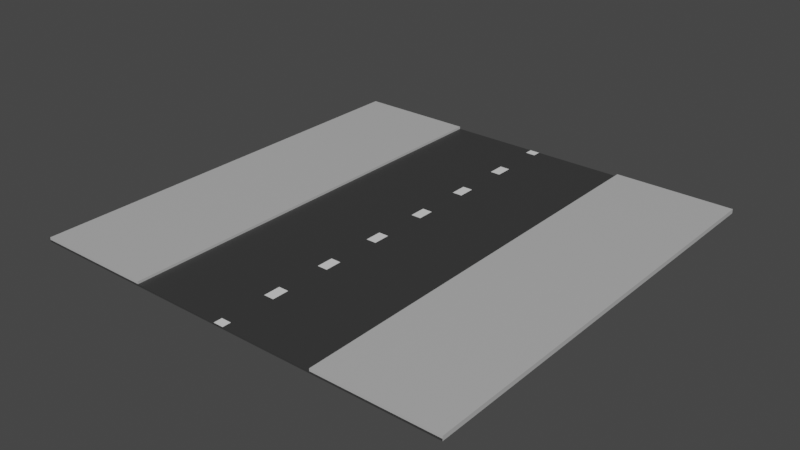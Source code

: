 # Source: StraightRoad.blend  (saved by Blender 2.91.10; exported with 4.5.12 LTS)
import bpy
from mathutils import Matrix  # noqa: F401  (used for matrix-valued properties, if any)

bpy.ops.wm.read_factory_settings(use_empty=True)
scene = bpy.context.scene
scene.name = 'Scene'

# ---- collections
col_collection = bpy.data.collections.new('Collection'); scene.collection.children.link(col_collection)

# ---- materials (node trees are filled in below, after node groups)
mat_material_004 = bpy.data.materials.new('Material.004')
mat_material_004.use_transparent_shadow = False
mat_material_005 = bpy.data.materials.new('Material.005')
mat_material_005.use_transparent_shadow = False
mat_material_006 = bpy.data.materials.new('Material.006')
mat_material_006.use_transparent_shadow = False

# ---- material node trees
mat_material_004.use_nodes = True; mat_material_004.node_tree.nodes.clear()
_N = mat_material_004.node_tree.nodes; _L = mat_material_004.node_tree.links
n0 = _N.new('ShaderNodeBsdfPrincipled'); n0.name = 'Principled BSDF'; n0.location = (10, 300)
n0.distribution = 'GGX'
n0.subsurface_method = 'BURLEY'
n0.inputs[0].default_value = (0.03968, 0.03968, 0.03968, 1.0)
n0.inputs[3].default_value = 1.45
n0.inputs[27].default_value = (0.0, 0.0, 0.0, 1.0)
n0.inputs[28].default_value = 1.0
n1 = _N.new('ShaderNodeOutputMaterial'); n1.name = 'Material Output'; n1.location = (300, 300)
_L.new(n0.outputs[0], n1.inputs[0])
n1.is_active_output = True
mat_material_005.use_nodes = True; mat_material_005.node_tree.nodes.clear()
_N = mat_material_005.node_tree.nodes; _L = mat_material_005.node_tree.links
n0 = _N.new('ShaderNodeBsdfPrincipled'); n0.name = 'Principled BSDF'; n0.location = (10, 300)
n0.distribution = 'GGX'
n0.subsurface_method = 'BURLEY'
n0.inputs[0].default_value = (0.477, 0.477, 0.477, 1.0)
n0.inputs[3].default_value = 1.45
n0.inputs[27].default_value = (0.0, 0.0, 0.0, 1.0)
n0.inputs[28].default_value = 1.0
n1 = _N.new('ShaderNodeOutputMaterial'); n1.name = 'Material Output'; n1.location = (300, 300)
_L.new(n0.outputs[0], n1.inputs[0])
n1.is_active_output = True
mat_material_006.use_nodes = True; mat_material_006.node_tree.nodes.clear()
_N = mat_material_006.node_tree.nodes; _L = mat_material_006.node_tree.links
n0 = _N.new('ShaderNodeBsdfPrincipled'); n0.name = 'Principled BSDF'; n0.location = (10, 300)
n0.distribution = 'GGX'
n0.subsurface_method = 'BURLEY'
n0.inputs[3].default_value = 1.45
n0.inputs[27].default_value = (0.0, 0.0, 0.0, 1.0)
n0.inputs[28].default_value = 1.0
n1 = _N.new('ShaderNodeOutputMaterial'); n1.name = 'Material Output'; n1.location = (300, 300)
_L.new(n0.outputs[0], n1.inputs[0])
n1.is_active_output = True

# ---- world
world_world = bpy.data.worlds.new('World'); scene.world = world_world
world_world.use_nodes = True; world_world.node_tree.nodes.clear()
_N = world_world.node_tree.nodes; _L = world_world.node_tree.links
n0 = _N.new('ShaderNodeOutputWorld'); n0.name = 'World Output'; n0.location = (300, 300)
n1 = _N.new('ShaderNodeBackground'); n1.name = 'Background'; n1.location = (10, 300)
n1.inputs[0].default_value = (0.05088, 0.05088, 0.05088, 1.0)
_L.new(n1.outputs[0], n0.inputs[0])
n0.is_active_output = True
world_world.color = (0.05088, 0.05088, 0.05088)
world_world.use_sun_shadow = False
world_world.sun_shadow_jitter_overblur = 0.0

# ---- meshes
me_cube = bpy.data.meshes.new('Cube')
me_cube.from_pydata([(-9.0, -9.0, -0.0397), (-9.0, -9.0, 0.0397), (-9.0, 9.0, -0.0397), (-9.0, 9.0, 0.0397), (9.0, -9.0, -0.0397), (9.0, -9.0, 0.0397), (9.0, 9.0, -0.0397), (9.0, 9.0, 0.0397), (-4.0, 9.0, -0.0397), (-4.0, -9.0, 0.0397), (-4.0, 9.0, 0.0397), (-4.0, -9.0, -0.0397), (4.0, 9.0, 0.0397), (4.0, -9.0, -0.0397), (4.0, 9.0, -0.0397), (4.0, -9.0, 0.0397), (-9.0, -9.0, 0.1397), (-9.0, 9.0, 0.1397), (4.0, 9.0, 0.1397), (9.0, 9.0, 0.1397), (9.0, -9.0, 0.1397), (-4.0, -9.0, 0.1397), (-4.0, 9.0, 0.1397), (4.0, -9.0, 0.1397), (0.2105, -9.0, -0.0397), (-0.2105, -9.0, -0.0397), (-0.2105, 9.0, 0.0397), (0.2105, 9.0, 0.0397), (0.2105, -9.0, 0.0397), (-0.2105, -9.0, 0.0397), (-0.2105, 9.0, -0.0397), (0.2105, 9.0, -0.0397), (-9.0, 6.079, -0.0397), (-9.0, 6.779, -0.0397), (-9.0, 3.507, -0.0397), (-9.0, 4.207, -0.0397), (-9.0, 0.9357, -0.0397), (-9.0, 1.636, -0.0397), (-9.0, -1.636, -0.0397), (-9.0, -0.9357, -0.0397), (-9.0, -4.207, -0.0397), (-9.0, -3.507, -0.0397), (-9.0, -6.779, -0.0397), (-9.0, -6.079, -0.0397), (-9.0, -6.079, 0.0397), (-9.0, -6.779, 0.0397), (-9.0, -3.507, 0.0397), (-9.0, -4.207, 0.0397), (-9.0, -0.9357, 0.0397), (-9.0, -1.636, 0.0397), (-9.0, 1.636, 0.0397), (-9.0, 0.9357, 0.0397), (-9.0, 4.207, 0.0397), (-9.0, 3.507, 0.0397), (-9.0, 6.779, 0.0397), (-9.0, 6.079, 0.0397), (9.0, -6.079, -0.0397), (9.0, -6.779, -0.0397), (9.0, -3.507, -0.0397), (9.0, -4.207, -0.0397), (9.0, -0.9357, -0.0397), (9.0, -1.636, -0.0397), (9.0, 1.636, -0.0397), (9.0, 0.9357, -0.0397), (9.0, 4.207, -0.0397), (9.0, 3.507, -0.0397), (9.0, 6.779, -0.0397), (9.0, 6.079, -0.0397), (9.0, 6.079, 0.0397), (9.0, 6.779, 0.0397), (9.0, 3.507, 0.0397), (9.0, 4.207, 0.0397), (9.0, 0.9357, 0.0397), (9.0, 1.636, 0.0397), (9.0, -1.636, 0.0397), (9.0, -0.9357, 0.0397), (9.0, -4.207, 0.0397), (9.0, -3.507, 0.0397), (9.0, -6.779, 0.0397), (9.0, -6.079, 0.0397), (-4.0, 6.079, -0.0397), (-4.0, 6.779, -0.0397), (-4.0, 3.507, -0.0397), (-4.0, 4.207, -0.0397), (-4.0, 0.9357, -0.0397), (-4.0, 1.636, -0.0397), (-4.0, -1.636, -0.0397), (-4.0, -0.9357, -0.0397), (-4.0, -4.207, -0.0397), (-4.0, -3.507, -0.0397), (-4.0, -6.779, -0.0397), (-4.0, -6.079, -0.0397), (-4.0, 6.079, 0.0397), (-4.0, 6.779, 0.0397), (-4.0, 3.507, 0.0397), (-4.0, 4.207, 0.0397), (-4.0, 0.9357, 0.0397), (-4.0, 1.636, 0.0397), (-4.0, -1.636, 0.0397), (-4.0, -0.9357, 0.0397), (-4.0, -4.207, 0.0397), (-4.0, -3.507, 0.0397), (-4.0, -6.779, 0.0397), (-4.0, -6.079, 0.0397), (4.0, 6.779, 0.0397), (4.0, 6.079, 0.0397), (4.0, 4.207, 0.0397), (4.0, 3.507, 0.0397), (4.0, 1.636, 0.0397), (4.0, 0.9357, 0.0397), (4.0, -0.9357, 0.0397), (4.0, -1.636, 0.0397), (4.0, -3.507, 0.0397), (4.0, -4.207, 0.0397), (4.0, -6.079, 0.0397), (4.0, -6.779, 0.0397), (4.0, 6.779, -0.0397), (4.0, 6.079, -0.0397), (4.0, 4.207, -0.0397), (4.0, 3.507, -0.0397), (4.0, 1.636, -0.0397), (4.0, 0.9357, -0.0397), (4.0, -0.9357, -0.0397), (4.0, -1.636, -0.0397), (4.0, -3.507, -0.0397), (4.0, -4.207, -0.0397), (4.0, -6.079, -0.0397), (4.0, -6.779, -0.0397), (-9.0, -6.779, 0.1397), (-9.0, -6.079, 0.1397), (-9.0, -4.207, 0.1397), (-9.0, -3.507, 0.1397), (-9.0, -1.636, 0.1397), (-9.0, -0.9357, 0.1397), (-9.0, 0.9357, 0.1397), (-9.0, 1.636, 0.1397), (-9.0, 3.507, 0.1397), (-9.0, 4.207, 0.1397), (-9.0, 6.079, 0.1397), (-9.0, 6.779, 0.1397), (9.0, 6.079, 0.1397), (9.0, 6.779, 0.1397), (9.0, 3.507, 0.1397), (9.0, 4.207, 0.1397), (9.0, 0.9357, 0.1397), (9.0, 1.636, 0.1397), (9.0, -1.636, 0.1397), (9.0, -0.9357, 0.1397), (9.0, -4.207, 0.1397), (9.0, -3.507, 0.1397), (9.0, -6.779, 0.1397), (9.0, -6.079, 0.1397), (-4.0, 6.779, 0.1397), (-4.0, 6.079, 0.1397), (-4.0, 4.207, 0.1397), (-4.0, 3.507, 0.1397), (-4.0, 1.636, 0.1397), (-4.0, 0.9357, 0.1397), (-4.0, -0.9357, 0.1397), (-4.0, -1.636, 0.1397), (-4.0, -3.507, 0.1397), (-4.0, -4.207, 0.1397), (-4.0, -6.079, 0.1397), (-4.0, -6.779, 0.1397), (4.0, 6.079, 0.1397), (4.0, 6.779, 0.1397), (4.0, 3.507, 0.1397), (4.0, 4.207, 0.1397), (4.0, 0.9357, 0.1397), (4.0, 1.636, 0.1397), (4.0, -1.636, 0.1397), (4.0, -0.9357, 0.1397), (4.0, -4.207, 0.1397), (4.0, -3.507, 0.1397), (4.0, -6.779, 0.1397), (4.0, -6.079, 0.1397), (-0.2105, -6.779, -0.0397), (-0.2105, -6.079, -0.0397), (-0.2105, -4.207, -0.0397), (-0.2105, -3.507, -0.0397), (-0.2105, -1.636, -0.0397), (-0.2105, -0.9357, -0.0397), (-0.2105, 0.9357, -0.0397), (-0.2105, 1.636, -0.0397), (-0.2105, 3.507, -0.0397), (-0.2105, 4.207, -0.0397), (-0.2105, 6.079, -0.0397), (-0.2105, 6.779, -0.0397), (0.2105, 6.779, -0.0397), (0.2105, 6.079, -0.0397), (0.2105, 4.207, -0.0397), (0.2105, 3.507, -0.0397), (0.2105, 1.636, -0.0397), (0.2105, 0.9357, -0.0397), (0.2105, -0.9357, -0.0397), (0.2105, -1.636, -0.0397), (0.2105, -3.507, -0.0397), (0.2105, -4.207, -0.0397), (0.2105, -6.079, -0.0397), (0.2105, -6.779, -0.0397), (0.2105, -6.779, 0.0397), (0.2105, -6.079, 0.0397), (0.2105, -4.207, 0.0397), (0.2105, -3.507, 0.0397), (0.2105, -1.636, 0.0397), (0.2105, -0.9357, 0.0397), (0.2105, 0.9357, 0.0397), (0.2105, 1.636, 0.0397), (0.2105, 3.507, 0.0397), (0.2105, 4.207, 0.0397), (0.2105, 6.079, 0.0397), (0.2105, 6.779, 0.0397), (-0.2105, 6.779, 0.0397), (-0.2105, 6.079, 0.0397), (-0.2105, 4.207, 0.0397), (-0.2105, 3.507, 0.0397), (-0.2105, 1.636, 0.0397), (-0.2105, 0.9357, 0.0397), (-0.2105, -0.9357, 0.0397), (-0.2105, -1.636, 0.0397), (-0.2105, -3.507, 0.0397), (-0.2105, -4.207, 0.0397), (-0.2105, -6.079, 0.0397), (-0.2105, -6.779, 0.0397), (-9.0, 8.648, -0.0397), (-4.0, 8.648, -0.0397), (-9.0, 8.648, 0.0397), (-9.0, 8.648, 0.1397), (9.0, 8.648, -0.0397), (9.0, 8.648, 0.0397), (4.0, 8.648, -0.0397), (9.0, 8.648, 0.1397), (-0.2105, 8.648, -0.0397), (-4.0, 8.648, 0.0397), (-0.2105, 8.648, 0.0397), (-4.0, 8.648, 0.1397), (0.2105, 8.648, 0.0397), (4.0, 8.648, 0.0397), (4.0, 8.648, 0.1397), (0.2105, 8.648, -0.0397), (-9.0, -8.648, -0.0397), (-9.0, -8.648, 0.0397), (-4.0, -8.648, -0.0397), (-9.0, -8.648, 0.1397), (4.0, -8.648, -0.0397), (9.0, -8.648, -0.0397), (9.0, -8.648, 0.0397), (9.0, -8.648, 0.1397), (-0.2105, -8.648, -0.0397), (-4.0, -8.648, 0.0397), (-4.0, -8.648, 0.1397), (-0.2105, -8.648, 0.0397), (4.0, -8.648, 0.0397), (4.0, -8.648, 0.1397), (0.2105, -8.648, 0.0397), (0.2105, -8.648, -0.0397)], [], [(37, 50, 53, 34), (14, 12, 7, 6), (61, 74, 77, 58), (11, 9, 1, 0), (59, 76, 79, 56), (71, 68, 140, 143), (250, 243, 16, 21), (15, 28, 24, 13), (236, 211, 104, 237), (2, 3, 10, 8), (241, 1, 16, 243), (233, 93, 212, 234), (4, 5, 15, 13), (7, 12, 18, 19), (10, 26, 30, 8), (230, 116, 188, 239), (161, 130, 129, 162), (248, 176, 199, 255), (92, 95, 214, 213), (47, 44, 129, 130), (254, 28, 15, 252), (10, 3, 17, 22), (1, 9, 21, 16), (15, 5, 20, 23), (27, 12, 14, 31), (254, 200, 223, 251), (29, 25, 24, 28), (27, 31, 30, 26), (29, 9, 11, 25), (201, 202, 221, 222), (203, 204, 219, 220), (205, 206, 217, 218), (207, 208, 215, 216), (209, 210, 213, 214), (236, 27, 26, 234), (177, 178, 197, 198), (179, 180, 195, 196), (181, 182, 193, 194), (183, 184, 191, 192), (185, 186, 189, 190), (232, 30, 31, 239), (210, 209, 106, 105), (237, 104, 165, 238), (206, 205, 110, 109), (204, 203, 112, 111), (202, 201, 114, 113), (252, 15, 23, 253), (244, 245, 4, 13), (226, 54, 139, 227), (55, 52, 137, 138), (53, 50, 135, 136), (51, 48, 133, 134), (49, 46, 131, 132), (249, 9, 29, 251), (249, 102, 163, 250), (100, 103, 222, 221), (98, 101, 220, 219), (96, 99, 218, 217), (94, 97, 216, 215), (140, 164, 167, 143), (142, 166, 169, 145), (144, 168, 171, 147), (146, 170, 173, 149), (148, 172, 175, 151), (247, 253, 23, 20), (231, 238, 165, 141), (235, 227, 139, 152), (153, 138, 137, 154), (155, 136, 135, 156), (157, 134, 133, 158), (159, 132, 131, 160), (105, 106, 167, 164), (208, 207, 108, 107), (107, 108, 169, 166), (109, 110, 171, 168), (111, 112, 173, 170), (113, 114, 175, 172), (186, 185, 83, 80), (184, 183, 85, 82), (182, 181, 87, 84), (180, 179, 89, 86), (178, 177, 91, 88), (248, 25, 11, 242), (35, 52, 55, 32), (224, 226, 3, 2), (39, 48, 51, 36), (41, 46, 49, 38), (43, 44, 47, 40), (240, 241, 45, 42), (233, 10, 22, 235), (95, 92, 153, 154), (97, 94, 155, 156), (99, 96, 157, 158), (101, 98, 159, 160), (103, 100, 161, 162), (117, 118, 190, 189), (119, 120, 192, 191), (121, 122, 194, 193), (123, 124, 196, 195), (125, 126, 198, 197), (244, 13, 24, 255), (232, 187, 81, 225), (246, 78, 150, 247), (79, 76, 148, 151), (77, 74, 146, 149), (75, 72, 144, 147), (73, 70, 142, 145), (229, 7, 19, 231), (228, 229, 69, 66), (67, 68, 71, 64), (65, 70, 73, 62), (63, 72, 75, 60), (245, 246, 5, 4), (230, 228, 66, 116), (117, 67, 64, 118), (119, 65, 62, 120), (121, 63, 60, 122), (123, 61, 58, 124), (125, 59, 56, 126), (240, 242, 11, 0), (40, 88, 91, 43), (38, 86, 89, 41), (36, 84, 87, 39), (34, 82, 85, 37), (32, 80, 83, 35), (201, 222, 223, 200), (203, 220, 221, 202), (205, 218, 219, 204), (207, 216, 217, 206), (209, 214, 215, 208), (211, 212, 213, 210), (177, 198, 199, 176), (179, 196, 197, 178), (181, 194, 195, 180), (183, 192, 193, 182), (185, 190, 191, 184), (187, 188, 189, 186), (105, 164, 165, 104), (107, 166, 167, 106), (109, 168, 169, 108), (111, 170, 171, 110), (113, 172, 173, 112), (115, 174, 175, 114), (55, 138, 139, 54), (53, 136, 137, 52), (51, 134, 135, 50), (49, 132, 133, 48), (47, 130, 131, 46), (45, 128, 129, 44), (103, 162, 163, 102), (101, 160, 161, 100), (99, 158, 159, 98), (97, 156, 157, 96), (95, 154, 155, 94), (93, 152, 153, 92), (164, 140, 141, 165), (166, 142, 143, 167), (168, 144, 145, 169), (170, 146, 147, 171), (172, 148, 149, 173), (174, 150, 151, 175), (138, 153, 152, 139), (136, 155, 154, 137), (134, 157, 156, 135), (132, 159, 158, 133), (130, 161, 160, 131), (128, 163, 162, 129), (210, 105, 104, 211), (208, 107, 106, 209), (206, 109, 108, 207), (204, 111, 110, 205), (202, 113, 112, 203), (200, 115, 114, 201), (186, 80, 81, 187), (184, 82, 83, 185), (182, 84, 85, 183), (180, 86, 87, 181), (178, 88, 89, 179), (176, 90, 91, 177), (80, 32, 33, 81), (82, 34, 35, 83), (84, 36, 37, 85), (86, 38, 39, 87), (88, 40, 41, 89), (90, 42, 43, 91), (92, 213, 212, 93), (94, 215, 214, 95), (96, 217, 216, 97), (98, 219, 218, 99), (100, 221, 220, 101), (102, 223, 222, 103), (117, 189, 188, 116), (119, 191, 190, 118), (121, 193, 192, 120), (123, 195, 194, 122), (125, 197, 196, 124), (127, 199, 198, 126), (79, 151, 150, 78), (77, 149, 148, 76), (75, 147, 146, 74), (73, 145, 144, 72), (71, 143, 142, 70), (69, 141, 140, 68), (67, 117, 116, 66), (65, 119, 118, 64), (63, 121, 120, 62), (61, 123, 122, 60), (59, 125, 124, 58), (57, 127, 126, 56), (68, 67, 66, 69), (70, 65, 64, 71), (72, 63, 62, 73), (74, 61, 60, 75), (76, 59, 58, 77), (78, 57, 56, 79), (44, 43, 42, 45), (46, 41, 40, 47), (48, 39, 38, 49), (50, 37, 36, 51), (52, 35, 34, 53), (54, 33, 32, 55), (224, 225, 81, 33), (2, 8, 225, 224), (14, 6, 228, 230), (6, 7, 229, 228), (69, 229, 231, 141), (30, 232, 225, 8), (93, 233, 235, 152), (33, 54, 226, 224), (22, 17, 227, 235), (19, 18, 238, 231), (3, 226, 227, 17), (12, 237, 238, 18), (187, 232, 239, 188), (211, 236, 234, 212), (14, 230, 239, 31), (10, 233, 234, 26), (27, 236, 237, 12), (42, 90, 242, 240), (57, 78, 246, 245), (5, 246, 247, 20), (127, 244, 255, 199), (0, 1, 241, 240), (176, 248, 242, 90), (150, 174, 253, 247), (9, 249, 250, 21), (102, 249, 251, 223), (127, 57, 245, 244), (115, 252, 253, 174), (28, 254, 251, 29), (200, 254, 252, 115), (25, 248, 255, 24), (45, 241, 243, 128), (163, 128, 243, 250)])
me_cube.polygons.foreach_set('material_index', [1, 0, 1, 0, 1, 1, 1, 0, 0, 0, 1, 0, 0, 1, 0, 0, 1, 0, 0, 1, 0, 1, 1, 1, 0, 0, 0, 0, 0, 0, 0, 0, 0, 0, 2, 0, 0, 0, 0, 0, 0, 0, 1, 0, 0, 0, 1, 0, 1, 1, 1, 1, 1, 0, 1, 0, 0, 0, 0, 1, 1, 1, 1, 1, 1, 1, 1, 1, 1, 1, 1, 1, 0, 1, 1, 1, 1, 0, 0, 0, 0, 0, 0, 1, 1, 1, 1, 1, 1, 1, 1, 1, 1, 1, 1, 0, 0, 0, 0, 0, 0, 0, 1, 1, 1, 1, 1, 1, 1, 1, 1, 1, 1, 0, 0, 0, 0, 0, 0, 0, 0, 0, 0, 0, 0, 2, 2, 2, 2, 2, 2, 0, 0, 0, 0, 0, 0, 1, 1, 1, 1, 1, 1, 1, 1, 1, 1, 1, 1, 1, 1, 1, 1, 1, 1, 1, 1, 1, 1, 1, 1, 1, 1, 1, 1, 1, 1, 0, 0, 0, 0, 0, 0, 0, 0, 0, 0, 0, 0, 0, 0, 0, 0, 0, 0, 0, 0, 0, 0, 0, 0, 0, 0, 0, 0, 0, 0, 1, 1, 1, 1, 1, 1, 0, 0, 0, 0, 0, 0, 1, 1, 1, 1, 1, 1, 1, 1, 1, 1, 1, 1, 0, 0, 0, 1, 1, 0, 1, 1, 1, 1, 1, 1, 0, 0, 0, 0, 0, 0, 1, 1, 0, 1, 0, 1, 1, 0, 0, 1, 2, 0, 0, 1, 1])
_uv = me_cube.uv_layers.new(name='UVMap')
_uv.uv.foreach_set('vector', [0.375, 0.1477, 0.625, 0.1477, 0.625, 0.1737, 0.375, 0.1737, 0.375, 0.4306, 0.625, 0.4306, 0.625, 0.5, 0.375, 0.5, 0.375, 0.6477, 0.625, 0.6477, 0.625, 0.6737, 0.375, 0.6737, 0.375, 0.9306, 0.625, 0.9306, 0.625, 1.0, 0.375, 1.0, 0.375, 0.6834, 0.625, 0.6834, 0.625, 0.7094, 0.375, 0.7094, 0.625, 0.5666, 0.625, 0.5406, 0.625, 0.5406, 0.625, 0.5666, 0.8056, 0.7451, 0.875, 0.7451, 0.875, 0.75, 0.8056, 0.75, 0.625, 0.8194, 0.625, 0.8721, 0.375, 0.8721, 0.375, 0.8194, 0.7471, 0.5049, 0.7471, 0.5309, 0.6944, 0.5309, 0.6944, 0.5049, 0.375, 0.25, 0.625, 0.25, 0.625, 0.3194, 0.375, 0.3194, 0.625, 0.00489, 0.625, 0.0, 0.625, 0.0, 0.625, 0.00489, 0.8056, 0.5049, 0.8056, 0.5309, 0.7529, 0.5309, 0.7529, 0.5049, 0.375, 0.75, 0.625, 0.75, 0.625, 0.8194, 0.375, 0.8194, 0.625, 0.5, 0.625, 0.4306, 0.625, 0.4306, 0.625, 0.5, 0.625, 0.3194, 0.625, 0.3721, 0.375, 0.3721, 0.375, 0.3194, 0.3056, 0.5049, 0.3056, 0.5309, 0.2529, 0.5309, 0.2529, 0.5049, 0.8056, 0.6834, 0.875, 0.6834, 0.875, 0.7094, 0.8056, 0.7094, 0.2471, 0.7451, 0.2471, 0.7191, 0.2529, 0.7191, 0.2529, 0.7451, 0.8056, 0.5406, 0.8056, 0.5666, 0.7529, 0.5666, 0.7529, 0.5406, 0.625, 0.06657, 0.625, 0.04058, 0.625, 0.04058, 0.625, 0.06657, 0.7471, 0.7451, 0.7471, 0.75, 0.6944, 0.75, 0.6944, 0.7451, 0.625, 0.3194, 0.625, 0.25, 0.625, 0.25, 0.625, 0.3194, 0.625, 1.0, 0.625, 0.9306, 0.625, 0.9306, 0.625, 1.0, 0.625, 0.8194, 0.625, 0.75, 0.625, 0.75, 0.625, 0.8194, 0.625, 0.3779, 0.625, 0.4306, 0.375, 0.4306, 0.375, 0.3779, 0.7471, 0.7451, 0.7471, 0.7191, 0.7529, 0.7191, 0.7529, 0.7451, 0.625, 0.8779, 0.375, 0.8779, 0.375, 0.8721, 0.625, 0.8721, 0.625, 0.3779, 0.375, 0.3779, 0.375, 0.3721, 0.625, 0.3721, 0.625, 0.8779, 0.625, 0.9306, 0.375, 0.9306, 0.375, 0.8779, 0.7471, 0.7094, 0.7471, 0.6834, 0.7529, 0.6834, 0.7529, 0.7094, 0.7471, 0.6737, 0.7471, 0.6477, 0.7529, 0.6477, 0.7529, 0.6737, 0.7471, 0.638, 0.7471, 0.612, 0.7529, 0.612, 0.7529, 0.638, 0.7471, 0.6023, 0.7471, 0.5763, 0.7529, 0.5763, 0.7529, 0.6023, 0.7471, 0.5666, 0.7471, 0.5406, 0.7529, 0.5406, 0.7529, 0.5666, 0.7471, 0.5049, 0.7471, 0.5, 0.7529, 0.5, 0.7529, 0.5049, 0.2471, 0.7094, 0.2471, 0.6834, 0.2529, 0.6834, 0.2529, 0.7094, 0.2471, 0.6737, 0.2471, 0.6477, 0.2529, 0.6477, 0.2529, 0.6737, 0.2471, 0.638, 0.2471, 0.612, 0.2529, 0.612, 0.2529, 0.638, 0.2471, 0.6023, 0.2471, 0.5763, 0.2529, 0.5763, 0.2529, 0.6023, 0.2471, 0.5666, 0.2471, 0.5406, 0.2529, 0.5406, 0.2529, 0.5666, 0.2471, 0.5049, 0.2471, 0.5, 0.2529, 0.5, 0.2529, 0.5049, 0.7471, 0.5406, 0.7471, 0.5666, 0.6944, 0.5666, 0.6944, 0.5406, 0.6944, 0.5049, 0.6944, 0.5309, 0.6944, 0.5309, 0.6944, 0.5049, 0.7471, 0.612, 0.7471, 0.638, 0.6944, 0.638, 0.6944, 0.612, 0.7471, 0.6477, 0.7471, 0.6737, 0.6944, 0.6737, 0.6944, 0.6477, 0.7471, 0.6834, 0.7471, 0.7094, 0.6944, 0.7094, 0.6944, 0.6834, 0.6944, 0.7451, 0.6944, 0.75, 0.6944, 0.75, 0.6944, 0.7451, 0.3056, 0.7451, 0.375, 0.7451, 0.375, 0.75, 0.3056, 0.75, 0.625, 0.2451, 0.625, 0.2191, 0.625, 0.2191, 0.625, 0.2451, 0.625, 0.2094, 0.625, 0.1834, 0.625, 0.1834, 0.625, 0.2094, 0.625, 0.1737, 0.625, 0.1477, 0.625, 0.1477, 0.625, 0.1737, 0.625, 0.138, 0.625, 0.112, 0.625, 0.112, 0.625, 0.138, 0.625, 0.1023, 0.625, 0.07629, 0.625, 0.07629, 0.625, 0.1023, 0.8056, 0.7451, 0.8056, 0.75, 0.7529, 0.75, 0.7529, 0.7451, 0.8056, 0.7451, 0.8056, 0.7191, 0.8056, 0.7191, 0.8056, 0.7451, 0.8056, 0.6834, 0.8056, 0.7094, 0.7529, 0.7094, 0.7529, 0.6834, 0.8056, 0.6477, 0.8056, 0.6737, 0.7529, 0.6737, 0.7529, 0.6477, 0.8056, 0.612, 0.8056, 0.638, 0.7529, 0.638, 0.7529, 0.612, 0.8056, 0.5763, 0.8056, 0.6023, 0.7529, 0.6023, 0.7529, 0.5763, 0.625, 0.5406, 0.6944, 0.5406, 0.6944, 0.5666, 0.625, 0.5666, 0.625, 0.5763, 0.6944, 0.5763, 0.6944, 0.6023, 0.625, 0.6023, 0.625, 0.612, 0.6944, 0.612, 0.6944, 0.638, 0.625, 0.638, 0.625, 0.6477, 0.6944, 0.6477, 0.6944, 0.6737, 0.625, 0.6737, 0.625, 0.6834, 0.6944, 0.6834, 0.6944, 0.7094, 0.625, 0.7094, 0.625, 0.7451, 0.6944, 0.7451, 0.6944, 0.75, 0.625, 0.75, 0.625, 0.5049, 0.6944, 0.5049, 0.6944, 0.5309, 0.625, 0.5309, 0.8056, 0.5049, 0.875, 0.5049, 0.875, 0.5309, 0.8056, 0.5309, 0.8056, 0.5406, 0.875, 0.5406, 0.875, 0.5666, 0.8056, 0.5666, 0.8056, 0.5763, 0.875, 0.5763, 0.875, 0.6023, 0.8056, 0.6023, 0.8056, 0.612, 0.875, 0.612, 0.875, 0.638, 0.8056, 0.638, 0.8056, 0.6477, 0.875, 0.6477, 0.875, 0.6737, 0.8056, 0.6737, 0.6944, 0.5406, 0.6944, 0.5666, 0.6944, 0.5666, 0.6944, 0.5406, 0.7471, 0.5763, 0.7471, 0.6023, 0.6944, 0.6023, 0.6944, 0.5763, 0.6944, 0.5763, 0.6944, 0.6023, 0.6944, 0.6023, 0.6944, 0.5763, 0.6944, 0.612, 0.6944, 0.638, 0.6944, 0.638, 0.6944, 0.612, 0.6944, 0.6477, 0.6944, 0.6737, 0.6944, 0.6737, 0.6944, 0.6477, 0.6944, 0.6834, 0.6944, 0.7094, 0.6944, 0.7094, 0.6944, 0.6834, 0.2471, 0.5406, 0.2471, 0.5666, 0.1944, 0.5666, 0.1944, 0.5406, 0.2471, 0.5763, 0.2471, 0.6023, 0.1944, 0.6023, 0.1944, 0.5763, 0.2471, 0.612, 0.2471, 0.638, 0.1944, 0.638, 0.1944, 0.612, 0.2471, 0.6477, 0.2471, 0.6737, 0.1944, 0.6737, 0.1944, 0.6477, 0.2471, 0.6834, 0.2471, 0.7094, 0.1944, 0.7094, 0.1944, 0.6834, 0.2471, 0.7451, 0.2471, 0.75, 0.1944, 0.75, 0.1944, 0.7451, 0.375, 0.1834, 0.625, 0.1834, 0.625, 0.2094, 0.375, 0.2094, 0.375, 0.2451, 0.625, 0.2451, 0.625, 0.25, 0.375, 0.25, 0.375, 0.112, 0.625, 0.112, 0.625, 0.138, 0.375, 0.138, 0.375, 0.07629, 0.625, 0.07629, 0.625, 0.1023, 0.375, 0.1023, 0.375, 0.04058, 0.625, 0.04058, 0.625, 0.06657, 0.375, 0.06657, 0.375, 0.00489, 0.625, 0.00489, 0.625, 0.03085, 0.375, 0.03085, 0.8056, 0.5049, 0.8056, 0.5, 0.8056, 0.5, 0.8056, 0.5049, 0.8056, 0.5666, 0.8056, 0.5406, 0.8056, 0.5406, 0.8056, 0.5666, 0.8056, 0.6023, 0.8056, 0.5763, 0.8056, 0.5763, 0.8056, 0.6023, 0.8056, 0.638, 0.8056, 0.612, 0.8056, 0.612, 0.8056, 0.638, 0.8056, 0.6737, 0.8056, 0.6477, 0.8056, 0.6477, 0.8056, 0.6737, 0.8056, 0.7094, 0.8056, 0.6834, 0.8056, 0.6834, 0.8056, 0.7094, 0.3056, 0.5406, 0.3056, 0.5666, 0.2529, 0.5666, 0.2529, 0.5406, 0.3056, 0.5763, 0.3056, 0.6023, 0.2529, 0.6023, 0.2529, 0.5763, 0.3056, 0.612, 0.3056, 0.638, 0.2529, 0.638, 0.2529, 0.612, 0.3056, 0.6477, 0.3056, 0.6737, 0.2529, 0.6737, 0.2529, 0.6477, 0.3056, 0.6834, 0.3056, 0.7094, 0.2529, 0.7094, 0.2529, 0.6834, 0.3056, 0.7451, 0.3056, 0.75, 0.2529, 0.75, 0.2529, 0.7451, 0.2471, 0.5049, 0.2471, 0.5309, 0.1944, 0.5309, 0.1944, 0.5049, 0.625, 0.7451, 0.625, 0.7191, 0.625, 0.7191, 0.625, 0.7451, 0.625, 0.7094, 0.625, 0.6834, 0.625, 0.6834, 0.625, 0.7094, 0.625, 0.6737, 0.625, 0.6477, 0.625, 0.6477, 0.625, 0.6737, 0.625, 0.638, 0.625, 0.612, 0.625, 0.612, 0.625, 0.638, 0.625, 0.6023, 0.625, 0.5763, 0.625, 0.5763, 0.625, 0.6023, 0.625, 0.5049, 0.625, 0.5, 0.625, 0.5, 0.625, 0.5049, 0.375, 0.5049, 0.625, 0.5049, 0.625, 0.5309, 0.375, 0.5309, 0.375, 0.5406, 0.625, 0.5406, 0.625, 0.5666, 0.375, 0.5666, 0.375, 0.5763, 0.625, 0.5763, 0.625, 0.6023, 0.375, 0.6023, 0.375, 0.612, 0.625, 0.612, 0.625, 0.638, 0.375, 0.638, 0.375, 0.7451, 0.625, 0.7451, 0.625, 0.75, 0.375, 0.75, 0.3056, 0.5049, 0.375, 0.5049, 0.375, 0.5309, 0.3056, 0.5309, 0.3056, 0.5406, 0.375, 0.5406, 0.375, 0.5666, 0.3056, 0.5666, 0.3056, 0.5763, 0.375, 0.5763, 0.375, 0.6023, 0.3056, 0.6023, 0.3056, 0.612, 0.375, 0.612, 0.375, 0.638, 0.3056, 0.638, 0.3056, 0.6477, 0.375, 0.6477, 0.375, 0.6737, 0.3056, 0.6737, 0.3056, 0.6834, 0.375, 0.6834, 0.375, 0.7094, 0.3056, 0.7094, 0.125, 0.7451, 0.1944, 0.7451, 0.1944, 0.75, 0.125, 0.75, 0.125, 0.6834, 0.1944, 0.6834, 0.1944, 0.7094, 0.125, 0.7094, 0.125, 0.6477, 0.1944, 0.6477, 0.1944, 0.6737, 0.125, 0.6737, 0.125, 0.612, 0.1944, 0.612, 0.1944, 0.638, 0.125, 0.638, 0.125, 0.5763, 0.1944, 0.5763, 0.1944, 0.6023, 0.125, 0.6023, 0.125, 0.5406, 0.1944, 0.5406, 0.1944, 0.5666, 0.125, 0.5666, 0.7471, 0.7094, 0.7529, 0.7094, 0.7529, 0.7191, 0.7471, 0.7191, 0.7471, 0.6737, 0.7529, 0.6737, 0.7529, 0.6834, 0.7471, 0.6834, 0.7471, 0.638, 0.7529, 0.638, 0.7529, 0.6477, 0.7471, 0.6477, 0.7471, 0.6023, 0.7529, 0.6023, 0.7529, 0.612, 0.7471, 0.612, 0.7471, 0.5666, 0.7529, 0.5666, 0.7529, 0.5763, 0.7471, 0.5763, 0.7471, 0.5309, 0.7529, 0.5309, 0.7529, 0.5406, 0.7471, 0.5406, 0.2471, 0.7094, 0.2529, 0.7094, 0.2529, 0.7191, 0.2471, 0.7191, 0.2471, 0.6737, 0.2529, 0.6737, 0.2529, 0.6834, 0.2471, 0.6834, 0.2471, 0.638, 0.2529, 0.638, 0.2529, 0.6477, 0.2471, 0.6477, 0.2471, 0.6023, 0.2529, 0.6023, 0.2529, 0.612, 0.2471, 0.612, 0.2471, 0.5666, 0.2529, 0.5666, 0.2529, 0.5763, 0.2471, 0.5763, 0.2471, 0.5309, 0.2529, 0.5309, 0.2529, 0.5406, 0.2471, 0.5406, 0.6944, 0.5406, 0.6944, 0.5406, 0.6944, 0.5309, 0.6944, 0.5309, 0.6944, 0.5763, 0.6944, 0.5763, 0.6944, 0.5666, 0.6944, 0.5666, 0.6944, 0.612, 0.6944, 0.612, 0.6944, 0.6023, 0.6944, 0.6023, 0.6944, 0.6477, 0.6944, 0.6477, 0.6944, 0.638, 0.6944, 0.638, 0.6944, 0.6834, 0.6944, 0.6834, 0.6944, 0.6737, 0.6944, 0.6737, 0.6944, 0.7191, 0.6944, 0.7191, 0.6944, 0.7094, 0.6944, 0.7094, 0.625, 0.2094, 0.625, 0.2094, 0.625, 0.2191, 0.625, 0.2191, 0.625, 0.1737, 0.625, 0.1737, 0.625, 0.1834, 0.625, 0.1834, 0.625, 0.138, 0.625, 0.138, 0.625, 0.1477, 0.625, 0.1477, 0.625, 0.1023, 0.625, 0.1023, 0.625, 0.112, 0.625, 0.112, 0.625, 0.06657, 0.625, 0.06657, 0.625, 0.07629, 0.625, 0.07629, 0.625, 0.03085, 0.625, 0.03085, 0.625, 0.04058, 0.625, 0.04058, 0.8056, 0.7094, 0.8056, 0.7094, 0.8056, 0.7191, 0.8056, 0.7191, 0.8056, 0.6737, 0.8056, 0.6737, 0.8056, 0.6834, 0.8056, 0.6834, 0.8056, 0.638, 0.8056, 0.638, 0.8056, 0.6477, 0.8056, 0.6477, 0.8056, 0.6023, 0.8056, 0.6023, 0.8056, 0.612, 0.8056, 0.612, 0.8056, 0.5666, 0.8056, 0.5666, 0.8056, 0.5763, 0.8056, 0.5763, 0.8056, 0.5309, 0.8056, 0.5309, 0.8056, 0.5406, 0.8056, 0.5406, 0.6944, 0.5406, 0.625, 0.5406, 0.625, 0.5309, 0.6944, 0.5309, 0.6944, 0.5763, 0.625, 0.5763, 0.625, 0.5666, 0.6944, 0.5666, 0.6944, 0.612, 0.625, 0.612, 0.625, 0.6023, 0.6944, 0.6023, 0.6944, 0.6477, 0.625, 0.6477, 0.625, 0.638, 0.6944, 0.638, 0.6944, 0.6834, 0.625, 0.6834, 0.625, 0.6737, 0.6944, 0.6737, 0.6944, 0.7191, 0.625, 0.7191, 0.625, 0.7094, 0.6944, 0.7094, 0.875, 0.5406, 0.8056, 0.5406, 0.8056, 0.5309, 0.875, 0.5309, 0.875, 0.5763, 0.8056, 0.5763, 0.8056, 0.5666, 0.875, 0.5666, 0.875, 0.612, 0.8056, 0.612, 0.8056, 0.6023, 0.875, 0.6023, 0.875, 0.6477, 0.8056, 0.6477, 0.8056, 0.638, 0.875, 0.638, 0.875, 0.6834, 0.8056, 0.6834, 0.8056, 0.6737, 0.875, 0.6737, 0.875, 0.7191, 0.8056, 0.7191, 0.8056, 0.7094, 0.875, 0.7094, 0.7471, 0.5406, 0.6944, 0.5406, 0.6944, 0.5309, 0.7471, 0.5309, 0.7471, 0.5763, 0.6944, 0.5763, 0.6944, 0.5666, 0.7471, 0.5666, 0.7471, 0.612, 0.6944, 0.612, 0.6944, 0.6023, 0.7471, 0.6023, 0.7471, 0.6477, 0.6944, 0.6477, 0.6944, 0.638, 0.7471, 0.638, 0.7471, 0.6834, 0.6944, 0.6834, 0.6944, 0.6737, 0.7471, 0.6737, 0.7471, 0.7191, 0.6944, 0.7191, 0.6944, 0.7094, 0.7471, 0.7094, 0.2471, 0.5406, 0.1944, 0.5406, 0.1944, 0.5309, 0.2471, 0.5309, 0.2471, 0.5763, 0.1944, 0.5763, 0.1944, 0.5666, 0.2471, 0.5666, 0.2471, 0.612, 0.1944, 0.612, 0.1944, 0.6023, 0.2471, 0.6023, 0.2471, 0.6477, 0.1944, 0.6477, 0.1944, 0.638, 0.2471, 0.638, 0.2471, 0.6834, 0.1944, 0.6834, 0.1944, 0.6737, 0.2471, 0.6737, 0.2471, 0.7191, 0.1944, 0.7191, 0.1944, 0.7094, 0.2471, 0.7094, 0.1944, 0.5406, 0.125, 0.5406, 0.125, 0.5309, 0.1944, 0.5309, 0.1944, 0.5763, 0.125, 0.5763, 0.125, 0.5666, 0.1944, 0.5666, 0.1944, 0.612, 0.125, 0.612, 0.125, 0.6023, 0.1944, 0.6023, 0.1944, 0.6477, 0.125, 0.6477, 0.125, 0.638, 0.1944, 0.638, 0.1944, 0.6834, 0.125, 0.6834, 0.125, 0.6737, 0.1944, 0.6737, 0.1944, 0.7191, 0.125, 0.7191, 0.125, 0.7094, 0.1944, 0.7094, 0.8056, 0.5406, 0.7529, 0.5406, 0.7529, 0.5309, 0.8056, 0.5309, 0.8056, 0.5763, 0.7529, 0.5763, 0.7529, 0.5666, 0.8056, 0.5666, 0.8056, 0.612, 0.7529, 0.612, 0.7529, 0.6023, 0.8056, 0.6023, 0.8056, 0.6477, 0.7529, 0.6477, 0.7529, 0.638, 0.8056, 0.638, 0.8056, 0.6834, 0.7529, 0.6834, 0.7529, 0.6737, 0.8056, 0.6737, 0.8056, 0.7191, 0.7529, 0.7191, 0.7529, 0.7094, 0.8056, 0.7094, 0.3056, 0.5406, 0.2529, 0.5406, 0.2529, 0.5309, 0.3056, 0.5309, 0.3056, 0.5763, 0.2529, 0.5763, 0.2529, 0.5666, 0.3056, 0.5666, 0.3056, 0.612, 0.2529, 0.612, 0.2529, 0.6023, 0.3056, 0.6023, 0.3056, 0.6477, 0.2529, 0.6477, 0.2529, 0.638, 0.3056, 0.638, 0.3056, 0.6834, 0.2529, 0.6834, 0.2529, 0.6737, 0.3056, 0.6737, 0.3056, 0.7191, 0.2529, 0.7191, 0.2529, 0.7094, 0.3056, 0.7094, 0.625, 0.7094, 0.625, 0.7094, 0.625, 0.7191, 0.625, 0.7191, 0.625, 0.6737, 0.625, 0.6737, 0.625, 0.6834, 0.625, 0.6834, 0.625, 0.638, 0.625, 0.638, 0.625, 0.6477, 0.625, 0.6477, 0.625, 0.6023, 0.625, 0.6023, 0.625, 0.612, 0.625, 0.612, 0.625, 0.5666, 0.625, 0.5666, 0.625, 0.5763, 0.625, 0.5763, 0.625, 0.5309, 0.625, 0.5309, 0.625, 0.5406, 0.625, 0.5406, 0.375, 0.5406, 0.3056, 0.5406, 0.3056, 0.5309, 0.375, 0.5309, 0.375, 0.5763, 0.3056, 0.5763, 0.3056, 0.5666, 0.375, 0.5666, 0.375, 0.612, 0.3056, 0.612, 0.3056, 0.6023, 0.375, 0.6023, 0.375, 0.6477, 0.3056, 0.6477, 0.3056, 0.638, 0.375, 0.638, 0.375, 0.6834, 0.3056, 0.6834, 0.3056, 0.6737, 0.375, 0.6737, 0.375, 0.7191, 0.3056, 0.7191, 0.3056, 0.7094, 0.375, 0.7094, 0.625, 0.5406, 0.375, 0.5406, 0.375, 0.5309, 0.625, 0.5309, 0.625, 0.5763, 0.375, 0.5763, 0.375, 0.5666, 0.625, 0.5666, 0.625, 0.612, 0.375, 0.612, 0.375, 0.6023, 0.625, 0.6023, 0.625, 0.6477, 0.375, 0.6477, 0.375, 0.638, 0.625, 0.638, 0.625, 0.6834, 0.375, 0.6834, 0.375, 0.6737, 0.625, 0.6737, 0.625, 0.7191, 0.375, 0.7191, 0.375, 0.7094, 0.625, 0.7094, 0.625, 0.04058, 0.375, 0.04058, 0.375, 0.03085, 0.625, 0.03085, 0.625, 0.07629, 0.375, 0.07629, 0.375, 0.06657, 0.625, 0.06657, 0.625, 0.112, 0.375, 0.112, 0.375, 0.1023, 0.625, 0.1023, 0.625, 0.1477, 0.375, 0.1477, 0.375, 0.138, 0.625, 0.138, 0.625, 0.1834, 0.375, 0.1834, 0.375, 0.1737, 0.625, 0.1737, 0.625, 0.2191, 0.375, 0.2191, 0.375, 0.2094, 0.625, 0.2094, 0.125, 0.5049, 0.1944, 0.5049, 0.1944, 0.5309, 0.125, 0.5309, 0.125, 0.5, 0.1944, 0.5, 0.1944, 0.5049, 0.125, 0.5049, 0.3056, 0.5, 0.375, 0.5, 0.375, 0.5049, 0.3056, 0.5049, 0.375, 0.5, 0.625, 0.5, 0.625, 0.5049, 0.375, 0.5049, 0.625, 0.5309, 0.625, 0.5049, 0.625, 0.5049, 0.625, 0.5309, 0.2471, 0.5, 0.2471, 0.5049, 0.1944, 0.5049, 0.1944, 0.5, 0.8056, 0.5309, 0.8056, 0.5049, 0.8056, 0.5049, 0.8056, 0.5309, 0.375, 0.2191, 0.625, 0.2191, 0.625, 0.2451, 0.375, 0.2451, 0.8056, 0.5, 0.875, 0.5, 0.875, 0.5049, 0.8056, 0.5049, 0.625, 0.5, 0.6944, 0.5, 0.6944, 0.5049, 0.625, 0.5049, 0.625, 0.25, 0.625, 0.2451, 0.625, 0.2451, 0.625, 0.25, 0.6944, 0.5, 0.6944, 0.5049, 0.6944, 0.5049, 0.6944, 0.5, 0.2471, 0.5309, 0.2471, 0.5049, 0.2529, 0.5049, 0.2529, 0.5309, 0.7471, 0.5309, 0.7471, 0.5049, 0.7529, 0.5049, 0.7529, 0.5309, 0.3056, 0.5, 0.3056, 0.5049, 0.2529, 0.5049, 0.2529, 0.5, 0.8056, 0.5, 0.8056, 0.5049, 0.7529, 0.5049, 0.7529, 0.5, 0.7471, 0.5, 0.7471, 0.5049, 0.6944, 0.5049, 0.6944, 0.5, 0.125, 0.7191, 0.1944, 0.7191, 0.1944, 0.7451, 0.125, 0.7451, 0.375, 0.7191, 0.625, 0.7191, 0.625, 0.7451, 0.375, 0.7451, 0.625, 0.75, 0.625, 0.7451, 0.625, 0.7451, 0.625, 0.75, 0.3056, 0.7191, 0.3056, 0.7451, 0.2529, 0.7451, 0.2529, 0.7191, 0.375, 0.0, 0.625, 0.0, 0.625, 0.00489, 0.375, 0.00489, 0.2471, 0.7191, 0.2471, 0.7451, 0.1944, 0.7451, 0.1944, 0.7191, 0.625, 0.7191, 0.6944, 0.7191, 0.6944, 0.7451, 0.625, 0.7451, 0.8056, 0.75, 0.8056, 0.7451, 0.8056, 0.7451, 0.8056, 0.75, 0.8056, 0.7191, 0.8056, 0.7451, 0.7529, 0.7451, 0.7529, 0.7191, 0.3056, 0.7191, 0.375, 0.7191, 0.375, 0.7451, 0.3056, 0.7451, 0.6944, 0.7191, 0.6944, 0.7451, 0.6944, 0.7451, 0.6944, 0.7191, 0.7471, 0.75, 0.7471, 0.7451, 0.7529, 0.7451, 0.7529, 0.75, 0.7471, 0.7191, 0.7471, 0.7451, 0.6944, 0.7451, 0.6944, 0.7191, 0.2471, 0.75, 0.2471, 0.7451, 0.2529, 0.7451, 0.2529, 0.75, 0.625, 0.03085, 0.625, 0.00489, 0.625, 0.00489, 0.625, 0.03085, 0.8056, 0.7191, 0.875, 0.7191, 0.875, 0.7451, 0.8056, 0.7451])
me_cube.materials.append(mat_material_004)
me_cube.materials.append(mat_material_005)
me_cube.materials.append(mat_material_006)
me_cube.use_remesh_fix_poles = True
me_cube.use_remesh_preserve_attributes = False
me_cube.use_mirror_vertex_groups = False
me_cube.update()

# ---- objects
ob_cube_001 = bpy.data.objects.new('Cube.001', me_cube)

# ---- transforms, parenting, visibility, modifiers, constraints
ob_cube_001.location = (0.0, 0.0, 0.0)
ob_cube_001.lineart.crease_threshold = 0.0

# ---- collection membership
col_collection.objects.link(ob_cube_001)

# ---- scene / render settings (as saved in the file)
scene.frame_start = 1; scene.frame_end = 250; scene.frame_set(32)
scene.render.engine = 'BLENDER_EEVEE_NEXT'
scene.cycles.use_denoising = False
scene.cycles.samples = 128
scene.cycles.sampling_pattern = 'TABULATED_SOBOL'
scene.cycles.use_adaptive_sampling = False
scene.cycles.use_light_tree = False
scene.view_settings.view_transform = 'Filmic'
bpy.context.view_layer.update()

# ---- added for rendering (the .blend has no active camera and no usable light): camera, sun
cam_auto = bpy.data.cameras.new('AutoCamera')
cam_auto.lens = 50.0
cam_auto.sensor_width = 36.0
cam_auto.clip_end = 1000.0
ob_auto_camera = bpy.data.objects.new('AutoCamera', cam_auto)
scene.collection.objects.link(ob_auto_camera)
ob_auto_camera.location = (23.553, -28.2636, 18.8924)
ob_auto_camera.rotation_euler = (1.09748, -7.21219e-08, 0.694738)
scene.camera = ob_auto_camera
light_auto_sun = bpy.data.lights.new('AutoSun', 'SUN')
light_auto_sun.energy = 3.0
light_auto_sun.angle = 0.0523599
ob_auto_sun = bpy.data.objects.new('AutoSun', light_auto_sun)
scene.collection.objects.link(ob_auto_sun)
ob_auto_sun.rotation_euler = (0.872665, 0.174533, 0.523599)
bpy.context.view_layer.update()
